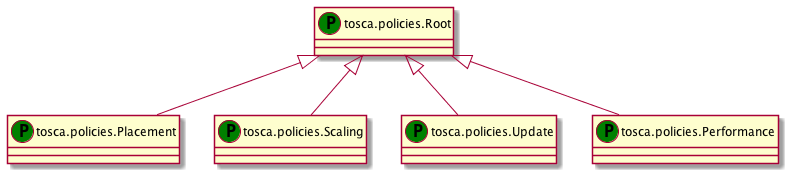

The diagram above was rendered by PlantUML. Its source (embedded in the PNG):
@startuml
set namespaceSeparator none
class "tosca.policies.Root" as tosca_policies_Root_PT << (P,green) >> {
}
class "tosca.policies.Placement" as tosca_policies_Placement_PT << (P,green) >> {
}
class "tosca.policies.Scaling" as tosca_policies_Scaling_PT << (P,green) >> {
}
class "tosca.policies.Update" as tosca_policies_Update_PT << (P,green) >> {
}
class "tosca.policies.Performance" as tosca_policies_Performance_PT << (P,green) >> {
}
tosca_policies_Root_PT <|-- tosca_policies_Placement_PT
tosca_policies_Root_PT <|-- tosca_policies_Scaling_PT
tosca_policies_Root_PT <|-- tosca_policies_Update_PT
tosca_policies_Root_PT <|-- tosca_policies_Performance_PT
@enduml